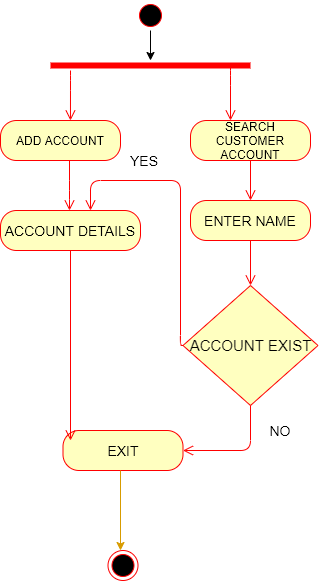

The diagram above was exported from draw.io. Its source (the exported page's mxGraphModel, read from the mxfile embedded in the PNG):
<mxGraphModel dx="1550" dy="786" grid="1" gridSize="10" guides="1" tooltips="1" connect="1" arrows="1" fold="1" page="1" pageScale="1" pageWidth="827" pageHeight="1169" math="0" shadow="0">
  <root>
    <mxCell id="gZ0PAVzTSpXx1PEkI5po-0" />
    <mxCell id="gZ0PAVzTSpXx1PEkI5po-1" parent="gZ0PAVzTSpXx1PEkI5po-0" />
    <mxCell id="gZ0PAVzTSpXx1PEkI5po-2" style="edgeStyle=orthogonalEdgeStyle;rounded=0;orthogonalLoop=1;jettySize=auto;html=1;fontSize=15;" edge="1" parent="gZ0PAVzTSpXx1PEkI5po-1" source="gZ0PAVzTSpXx1PEkI5po-3">
      <mxGeometry relative="1" as="geometry">
        <mxPoint x="420" y="100" as="targetPoint" />
        <Array as="points">
          <mxPoint x="420" y="70" />
          <mxPoint x="420" y="70" />
        </Array>
      </mxGeometry>
    </mxCell>
    <mxCell id="gZ0PAVzTSpXx1PEkI5po-3" value="" style="ellipse;html=1;shape=startState;fillColor=#000000;strokeColor=#ff0000;fontSize=15;" vertex="1" parent="gZ0PAVzTSpXx1PEkI5po-1">
      <mxGeometry x="405" y="40" width="30" height="30" as="geometry" />
    </mxCell>
    <mxCell id="gZ0PAVzTSpXx1PEkI5po-4" value="ADD ACCOUNT" style="rounded=1;whiteSpace=wrap;html=1;arcSize=40;fontColor=#000000;fillColor=#ffffc0;strokeColor=#ff0000;" vertex="1" parent="gZ0PAVzTSpXx1PEkI5po-1">
      <mxGeometry x="270" y="160" width="120" height="40" as="geometry" />
    </mxCell>
    <mxCell id="gZ0PAVzTSpXx1PEkI5po-6" value="SEARCH CUSTOMER ACCOUNT" style="rounded=1;whiteSpace=wrap;html=1;arcSize=40;fontColor=#000000;fillColor=#ffffc0;strokeColor=#ff0000;" vertex="1" parent="gZ0PAVzTSpXx1PEkI5po-1">
      <mxGeometry x="460" y="160" width="120" height="40" as="geometry" />
    </mxCell>
    <mxCell id="gZ0PAVzTSpXx1PEkI5po-7" value="" style="edgeStyle=orthogonalEdgeStyle;html=1;verticalAlign=bottom;endArrow=open;endSize=8;strokeColor=#ff0000;fontSize=15;" edge="1" parent="gZ0PAVzTSpXx1PEkI5po-1" source="gZ0PAVzTSpXx1PEkI5po-6">
      <mxGeometry relative="1" as="geometry">
        <mxPoint x="520" y="240" as="targetPoint" />
      </mxGeometry>
    </mxCell>
    <mxCell id="gZ0PAVzTSpXx1PEkI5po-9" value="" style="edgeStyle=orthogonalEdgeStyle;html=1;verticalAlign=bottom;endArrow=open;endSize=8;strokeColor=#ff0000;fontSize=15;" edge="1" parent="gZ0PAVzTSpXx1PEkI5po-1">
      <mxGeometry relative="1" as="geometry">
        <mxPoint x="339" y="250" as="targetPoint" />
        <Array as="points">
          <mxPoint x="339" y="230" />
          <mxPoint x="339" y="230" />
        </Array>
        <mxPoint x="339" y="200" as="sourcePoint" />
      </mxGeometry>
    </mxCell>
    <mxCell id="gZ0PAVzTSpXx1PEkI5po-13" value="&lt;font style=&quot;font-size: 14px&quot;&gt;EXIT&lt;/font&gt;" style="rounded=1;whiteSpace=wrap;html=1;arcSize=40;fontColor=#000000;fillColor=#ffffc0;strokeColor=#ff0000;" vertex="1" parent="gZ0PAVzTSpXx1PEkI5po-1">
      <mxGeometry x="332.5" y="470" width="120" height="40" as="geometry" />
    </mxCell>
    <mxCell id="gZ0PAVzTSpXx1PEkI5po-15" value="" style="shape=line;html=1;strokeWidth=6;strokeColor=#ff0000;fontSize=15;" vertex="1" parent="gZ0PAVzTSpXx1PEkI5po-1">
      <mxGeometry x="320" y="100" width="200" height="10" as="geometry" />
    </mxCell>
    <mxCell id="gZ0PAVzTSpXx1PEkI5po-16" value="" style="edgeStyle=orthogonalEdgeStyle;html=1;verticalAlign=bottom;endArrow=open;endSize=8;strokeColor=#ff0000;fontSize=15;entryX=0.583;entryY=0;entryDx=0;entryDy=0;entryPerimeter=0;" edge="1" parent="gZ0PAVzTSpXx1PEkI5po-1" source="gZ0PAVzTSpXx1PEkI5po-15" target="gZ0PAVzTSpXx1PEkI5po-4">
      <mxGeometry relative="1" as="geometry">
        <mxPoint x="350" y="150" as="targetPoint" />
        <Array as="points">
          <mxPoint x="340" y="120" />
          <mxPoint x="340" y="120" />
        </Array>
      </mxGeometry>
    </mxCell>
    <mxCell id="gZ0PAVzTSpXx1PEkI5po-17" value="" style="edgeStyle=orthogonalEdgeStyle;html=1;verticalAlign=bottom;endArrow=open;endSize=8;strokeColor=#ff0000;fontSize=15;" edge="1" parent="gZ0PAVzTSpXx1PEkI5po-1">
      <mxGeometry relative="1" as="geometry">
        <mxPoint x="500" y="160" as="targetPoint" />
        <mxPoint x="500" y="105" as="sourcePoint" />
        <Array as="points">
          <mxPoint x="500" y="115" />
          <mxPoint x="500" y="115" />
        </Array>
      </mxGeometry>
    </mxCell>
    <mxCell id="gZ0PAVzTSpXx1PEkI5po-18" value="ACCOUNT EXIST" style="rhombus;whiteSpace=wrap;html=1;fillColor=#ffffc0;strokeColor=#ff0000;fontSize=15;" vertex="1" parent="gZ0PAVzTSpXx1PEkI5po-1">
      <mxGeometry x="452.5" y="325" width="135" height="120" as="geometry" />
    </mxCell>
    <mxCell id="gZ0PAVzTSpXx1PEkI5po-21" value="" style="ellipse;html=1;shape=endState;fillColor=#000000;strokeColor=#ff0000;fontSize=15;" vertex="1" parent="gZ0PAVzTSpXx1PEkI5po-1">
      <mxGeometry x="377.5" y="590" width="30" height="30" as="geometry" />
    </mxCell>
    <mxCell id="gZ0PAVzTSpXx1PEkI5po-25" value="ACCOUNT DETAILS" style="rounded=1;whiteSpace=wrap;html=1;arcSize=40;fontColor=#000000;fillColor=#ffffc0;strokeColor=#ff0000;fontSize=14;" vertex="1" parent="gZ0PAVzTSpXx1PEkI5po-1">
      <mxGeometry x="270" y="250" width="140" height="40" as="geometry" />
    </mxCell>
    <mxCell id="gZ0PAVzTSpXx1PEkI5po-26" value="" style="edgeStyle=orthogonalEdgeStyle;html=1;verticalAlign=bottom;endArrow=open;endSize=8;strokeColor=#ff0000;fontSize=14;" edge="1" source="gZ0PAVzTSpXx1PEkI5po-25" parent="gZ0PAVzTSpXx1PEkI5po-1">
      <mxGeometry relative="1" as="geometry">
        <mxPoint x="340" y="480" as="targetPoint" />
      </mxGeometry>
    </mxCell>
    <mxCell id="gZ0PAVzTSpXx1PEkI5po-44" value="" style="edgeStyle=orthogonalEdgeStyle;html=1;verticalAlign=bottom;endArrow=open;endSize=8;strokeColor=#ff0000;fontSize=15;exitX=0;exitY=0.5;exitDx=0;exitDy=0;" edge="1" parent="gZ0PAVzTSpXx1PEkI5po-1" source="gZ0PAVzTSpXx1PEkI5po-18">
      <mxGeometry relative="1" as="geometry">
        <mxPoint x="360" y="250" as="targetPoint" />
        <Array as="points">
          <mxPoint x="450" y="385" />
          <mxPoint x="450" y="220" />
          <mxPoint x="360" y="220" />
        </Array>
        <mxPoint x="349" y="210" as="sourcePoint" />
      </mxGeometry>
    </mxCell>
    <mxCell id="gZ0PAVzTSpXx1PEkI5po-46" value="ENTER NAME" style="rounded=1;whiteSpace=wrap;html=1;arcSize=40;fontColor=#000000;fillColor=#ffffc0;strokeColor=#ff0000;fontSize=14;" vertex="1" parent="gZ0PAVzTSpXx1PEkI5po-1">
      <mxGeometry x="460" y="240" width="120" height="40" as="geometry" />
    </mxCell>
    <mxCell id="gZ0PAVzTSpXx1PEkI5po-47" value="" style="edgeStyle=orthogonalEdgeStyle;html=1;verticalAlign=bottom;endArrow=open;endSize=8;strokeColor=#ff0000;fontSize=14;" edge="1" source="gZ0PAVzTSpXx1PEkI5po-46" parent="gZ0PAVzTSpXx1PEkI5po-1" target="gZ0PAVzTSpXx1PEkI5po-18">
      <mxGeometry relative="1" as="geometry">
        <mxPoint x="610" y="390" as="targetPoint" />
        <Array as="points" />
      </mxGeometry>
    </mxCell>
    <mxCell id="gZ0PAVzTSpXx1PEkI5po-48" value="YES" style="text;html=1;strokeColor=none;fillColor=none;align=center;verticalAlign=middle;whiteSpace=wrap;rounded=0;fontSize=14;" vertex="1" parent="gZ0PAVzTSpXx1PEkI5po-1">
      <mxGeometry x="394" y="190" width="40" height="20" as="geometry" />
    </mxCell>
    <mxCell id="gZ0PAVzTSpXx1PEkI5po-49" value="" style="edgeStyle=orthogonalEdgeStyle;html=1;verticalAlign=bottom;endArrow=open;endSize=8;strokeColor=#ff0000;fontSize=15;exitX=0.5;exitY=1;exitDx=0;exitDy=0;entryX=1;entryY=0.5;entryDx=0;entryDy=0;" edge="1" parent="gZ0PAVzTSpXx1PEkI5po-1" source="gZ0PAVzTSpXx1PEkI5po-18" target="gZ0PAVzTSpXx1PEkI5po-13">
      <mxGeometry relative="1" as="geometry">
        <mxPoint x="490" y="770" as="targetPoint" />
        <mxPoint x="650" y="740" as="sourcePoint" />
        <Array as="points">
          <mxPoint x="520" y="490" />
        </Array>
      </mxGeometry>
    </mxCell>
    <mxCell id="gZ0PAVzTSpXx1PEkI5po-50" value="NO" style="text;html=1;strokeColor=none;fillColor=none;align=center;verticalAlign=middle;whiteSpace=wrap;rounded=0;fontSize=14;" vertex="1" parent="gZ0PAVzTSpXx1PEkI5po-1">
      <mxGeometry x="530" y="460" width="40" height="20" as="geometry" />
    </mxCell>
    <mxCell id="gZ0PAVzTSpXx1PEkI5po-55" value="" style="endArrow=classic;html=1;fontSize=14;fillColor=#ffe6cc;strokeColor=#d79b00;" edge="1" parent="gZ0PAVzTSpXx1PEkI5po-1">
      <mxGeometry width="50" height="50" relative="1" as="geometry">
        <mxPoint x="390" y="510" as="sourcePoint" />
        <mxPoint x="390" y="590" as="targetPoint" />
      </mxGeometry>
    </mxCell>
  </root>
</mxGraphModel>